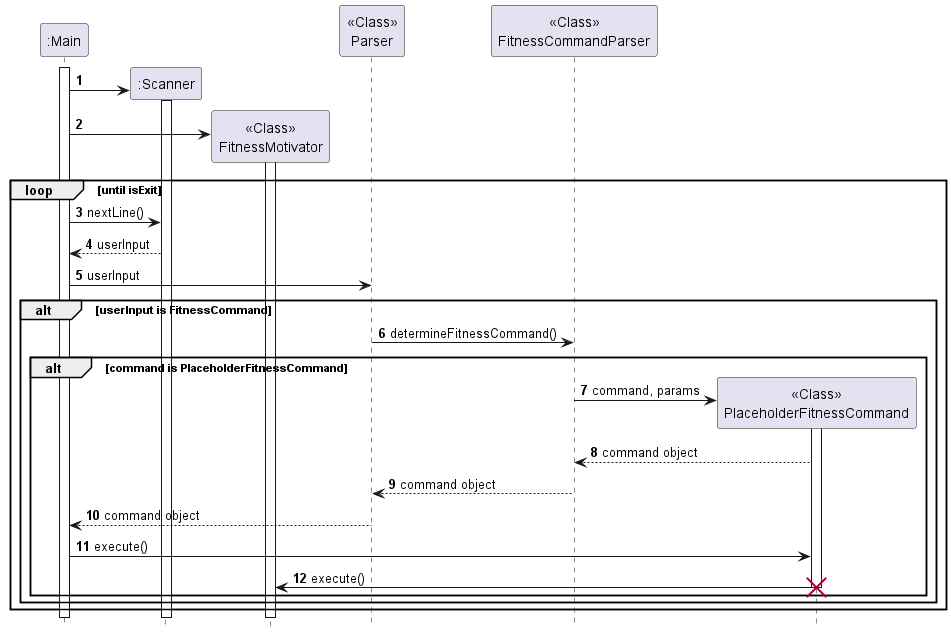

The diagram above was rendered by PlantUML. Its source (embedded in the PNG):
@startuml

autonumber

participant ":Main" as Main
participant ":Scanner" as Scanner
participant "<<Class>>\nFitnessMotivator" as FitnessMotivator
participant "<<Class>>\nParser" as Parser
participant "<<Class>>\nFitnessCommandParser" as FitnessCommandParser
participant "<<Class>>\nPlaceholderFitnessCommand" as PlaceholderFitnessCommand

hide footbox

activate Main

create Scanner
Main -> Scanner
activate Scanner

create FitnessMotivator
Main -> FitnessMotivator
activate FitnessMotivator

loop until isExit

    Main -> Scanner: nextLine()
    Scanner --> Main: userInput
    Main -> Parser: userInput
    alt userInput is FitnessCommand
        Parser -> FitnessCommandParser: determineFitnessCommand()
        alt command is PlaceholderFitnessCommand
            create PlaceholderFitnessCommand
            FitnessCommandParser -> PlaceholderFitnessCommand: command, params
            activate PlaceholderFitnessCommand
            PlaceholderFitnessCommand --> FitnessCommandParser: command object
            FitnessCommandParser --> Parser: command object
            Parser --> Main: command object
            Main -> PlaceholderFitnessCommand: execute()
            PlaceholderFitnessCommand -> FitnessMotivator: execute()
            destroy PlaceholderFitnessCommand
        end
    end
end

@enduml